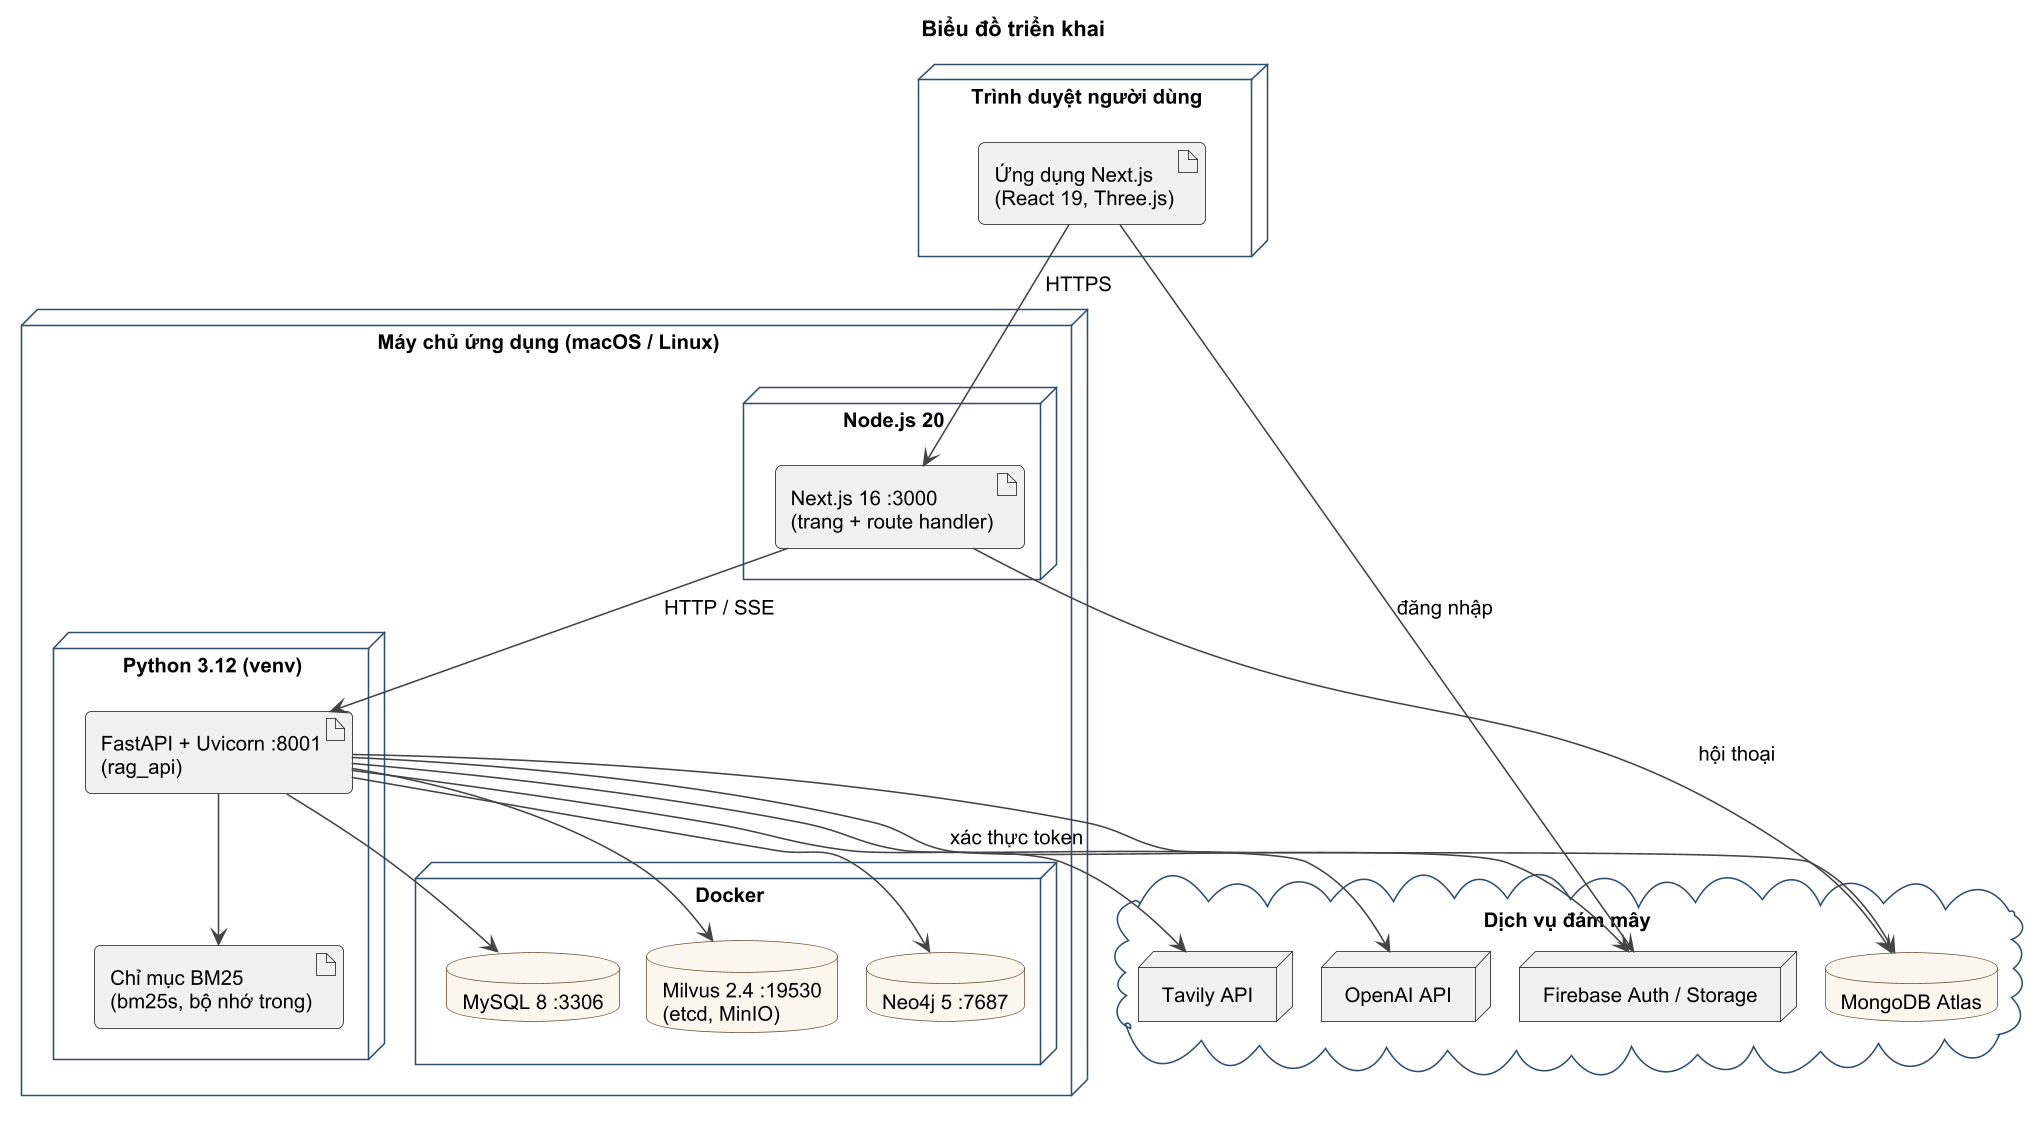

The diagram above was rendered by PlantUML. Its source (embedded in the PNG):
@startuml DEP_TrienKhai
!pragma layout smetana
!include _style.iuml
title Biểu đồ triển khai

node "Trình duyệt người dùng" as Browser {
  artifact "Ứng dụng Next.js\n(React 19, Three.js)" as SPA
}

node "Máy chủ ứng dụng (macOS / Linux)" as Host {
  node "Node.js 20" {
    artifact "Next.js 16 :3000\n(trang + route handler)" as Next
  }
  node "Python 3.12 (venv)" {
    artifact "FastAPI + Uvicorn :8001\n(rag_api)" as API
    artifact "Chỉ mục BM25\n(bm25s, bộ nhớ trong)" as BM25
  }
  node "Docker" {
    database "MySQL 8 :3306" as MySQL
    database "Milvus 2.4 :19530\n(etcd, MinIO)" as Milvus
    database "Neo4j 5 :7687" as Neo4j
  }
}

cloud "Dịch vụ đám mây" {
  database "MongoDB Atlas" as Mongo
  node "OpenAI API" as OpenAI
  node "Tavily API" as Tavily
  node "Firebase Auth / Storage" as Firebase
}

SPA --> Next : HTTPS
SPA --> Firebase : đăng nhập
Next --> API : HTTP / SSE
Next --> Mongo : hội thoại
API --> MySQL
API --> Milvus
API --> Neo4j
API --> BM25
API --> Mongo
API --> OpenAI
API --> Tavily
API --> Firebase : xác thực token
@enduml